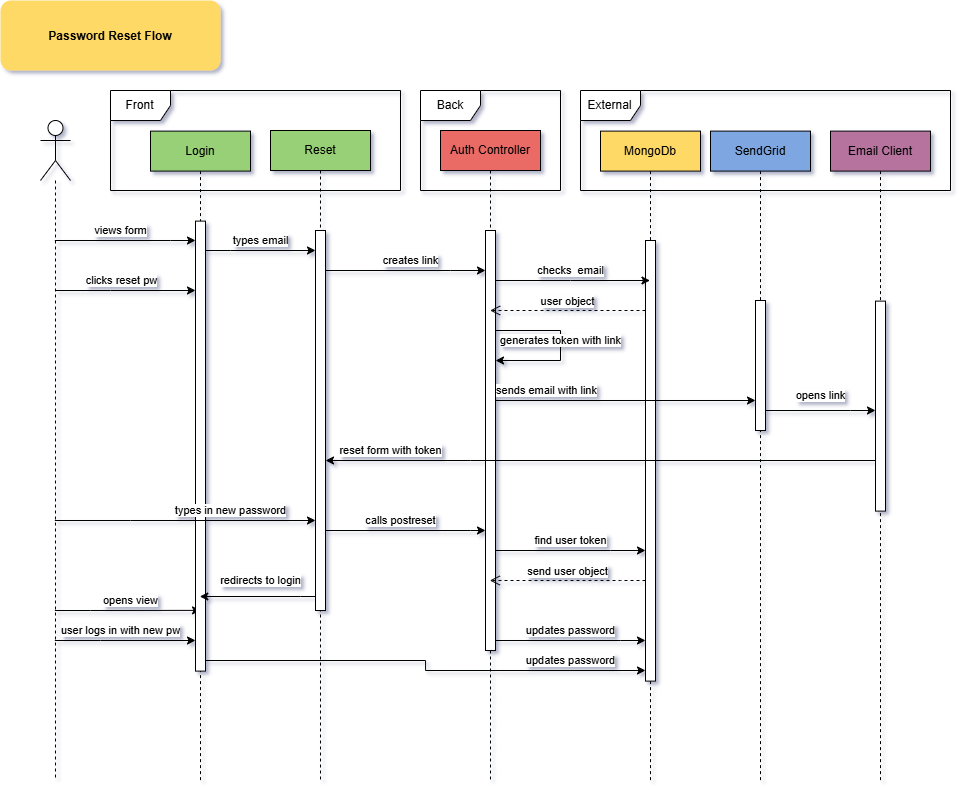

The diagram above was exported from draw.io. Its source (the exported page's mxGraphModel, read from the mxfile embedded in the PNG):
<mxGraphModel dx="1360" dy="1002" grid="1" gridSize="10" guides="1" tooltips="1" connect="1" arrows="1" fold="1" page="0" pageScale="1.5" pageWidth="826" pageHeight="1169" background="none" math="0" shadow="0">
  <root>
    <mxCell id="0" />
    <mxCell id="1" parent="0" />
    <mxCell id="-S9vXnGe0rzKB2e50dyQ-141" value="Password Reset Flow" style="rounded=1;fontStyle=1;fillColor=#FFD966;strokeColor=none" parent="1" vertex="1">
      <mxGeometry x="70" y="-60" width="220" height="70" as="geometry" />
    </mxCell>
    <mxCell id="-S9vXnGe0rzKB2e50dyQ-194" value="clicks reset pw" style="edgeStyle=orthogonalEdgeStyle;rounded=0;orthogonalLoop=1;jettySize=auto;html=1;curved=0;" parent="1" edge="1">
      <mxGeometry x="-0.0689" y="10" relative="1" as="geometry">
        <mxPoint x="124.66666666666652" y="230" as="sourcePoint" />
        <mxPoint x="265" y="230" as="targetPoint" />
        <Array as="points">
          <mxPoint x="180" y="230" />
          <mxPoint x="180" y="230" />
        </Array>
        <mxPoint as="offset" />
      </mxGeometry>
    </mxCell>
    <mxCell id="-S9vXnGe0rzKB2e50dyQ-214" value="user logs in with new pw" style="edgeStyle=orthogonalEdgeStyle;rounded=0;orthogonalLoop=1;jettySize=auto;html=1;curved=0;" parent="1" source="-S9vXnGe0rzKB2e50dyQ-147" target="-S9vXnGe0rzKB2e50dyQ-193" edge="1">
      <mxGeometry x="-0.0689" y="10" relative="1" as="geometry">
        <Array as="points">
          <mxPoint x="170" y="580" />
          <mxPoint x="170" y="580" />
        </Array>
        <mxPoint as="offset" />
      </mxGeometry>
    </mxCell>
    <mxCell id="-S9vXnGe0rzKB2e50dyQ-215" value="views form" style="edgeStyle=orthogonalEdgeStyle;rounded=0;orthogonalLoop=1;jettySize=auto;html=1;curved=0;" parent="1" source="-S9vXnGe0rzKB2e50dyQ-147" target="-S9vXnGe0rzKB2e50dyQ-193" edge="1">
      <mxGeometry x="-0.0689" y="10" relative="1" as="geometry">
        <Array as="points">
          <mxPoint x="240" y="180" />
          <mxPoint x="240" y="180" />
        </Array>
        <mxPoint as="offset" />
      </mxGeometry>
    </mxCell>
    <mxCell id="-S9vXnGe0rzKB2e50dyQ-228" value="opens view" style="edgeStyle=orthogonalEdgeStyle;rounded=0;orthogonalLoop=1;jettySize=auto;html=1;curved=0;entryX=0.5;entryY=0.865;entryDx=0;entryDy=0;entryPerimeter=0;" parent="1" source="-S9vXnGe0rzKB2e50dyQ-147" target="-S9vXnGe0rzKB2e50dyQ-193" edge="1">
      <mxGeometry x="0.0403" y="10" relative="1" as="geometry">
        <Array as="points">
          <mxPoint x="160" y="550" />
          <mxPoint x="160" y="550" />
        </Array>
        <mxPoint as="offset" />
      </mxGeometry>
    </mxCell>
    <mxCell id="-S9vXnGe0rzKB2e50dyQ-147" value="" style="shape=umlLifeline;perimeter=lifelinePerimeter;whiteSpace=wrap;html=1;container=1;dropTarget=0;collapsible=0;recursiveResize=0;outlineConnect=0;portConstraint=eastwest;newEdgeStyle={&quot;curved&quot;:0,&quot;rounded&quot;:0};participant=umlActor;size=60;" parent="1" vertex="1">
      <mxGeometry x="110" y="60" width="30" height="660" as="geometry" />
    </mxCell>
    <mxCell id="-S9vXnGe0rzKB2e50dyQ-151" value="&lt;div&gt;Reset&lt;/div&gt;" style="shape=umlLifeline;perimeter=lifelinePerimeter;whiteSpace=wrap;html=1;container=1;dropTarget=0;collapsible=0;recursiveResize=0;outlineConnect=0;portConstraint=eastwest;newEdgeStyle={&quot;curved&quot;:0,&quot;rounded&quot;:0};fillColor=#97D077;" parent="1" vertex="1">
      <mxGeometry x="340" y="70" width="100" height="650" as="geometry" />
    </mxCell>
    <mxCell id="-S9vXnGe0rzKB2e50dyQ-195" value="" style="html=1;points=[[0,0,0,0,5],[0,1,0,0,-5],[1,0,0,0,5],[1,1,0,0,-5]];perimeter=orthogonalPerimeter;outlineConnect=0;targetShapes=umlLifeline;portConstraint=eastwest;newEdgeStyle={&quot;curved&quot;:0,&quot;rounded&quot;:0};" parent="-S9vXnGe0rzKB2e50dyQ-151" vertex="1">
      <mxGeometry x="45" y="100" width="10" height="380" as="geometry" />
    </mxCell>
    <mxCell id="-S9vXnGe0rzKB2e50dyQ-154" value="&lt;div&gt;Login&lt;/div&gt;" style="shape=umlLifeline;perimeter=lifelinePerimeter;whiteSpace=wrap;html=1;container=1;dropTarget=0;collapsible=0;recursiveResize=0;outlineConnect=0;portConstraint=eastwest;newEdgeStyle={&quot;curved&quot;:0,&quot;rounded&quot;:0};fillColor=#97D077;" parent="1" vertex="1">
      <mxGeometry x="220" y="70.61" width="100" height="649.39" as="geometry" />
    </mxCell>
    <mxCell id="-S9vXnGe0rzKB2e50dyQ-193" value="" style="html=1;points=[[0,0,0,0,5],[0,1,0,0,-5],[1,0,0,0,5],[1,1,0,0,-5]];perimeter=orthogonalPerimeter;outlineConnect=0;targetShapes=umlLifeline;portConstraint=eastwest;newEdgeStyle={&quot;curved&quot;:0,&quot;rounded&quot;:0};" parent="-S9vXnGe0rzKB2e50dyQ-154" vertex="1">
      <mxGeometry x="45" y="90" width="10" height="450" as="geometry" />
    </mxCell>
    <mxCell id="-S9vXnGe0rzKB2e50dyQ-156" value="Front" style="shape=umlFrame;whiteSpace=wrap;html=1;pointerEvents=0;" parent="1" vertex="1">
      <mxGeometry x="180" y="30" width="290" height="100" as="geometry" />
    </mxCell>
    <mxCell id="-S9vXnGe0rzKB2e50dyQ-157" value="&lt;div&gt;Auth Controller&lt;/div&gt;" style="shape=umlLifeline;perimeter=lifelinePerimeter;whiteSpace=wrap;html=1;container=1;dropTarget=0;collapsible=0;recursiveResize=0;outlineConnect=0;portConstraint=eastwest;newEdgeStyle={&quot;curved&quot;:0,&quot;rounded&quot;:0};fillColor=#EA6B66;" parent="1" vertex="1">
      <mxGeometry x="510" y="70" width="100" height="650" as="geometry" />
    </mxCell>
    <mxCell id="-S9vXnGe0rzKB2e50dyQ-199" value="" style="html=1;points=[[0,0,0,0,5],[0,1,0,0,-5],[1,0,0,0,5],[1,1,0,0,-5]];perimeter=orthogonalPerimeter;outlineConnect=0;targetShapes=umlLifeline;portConstraint=eastwest;newEdgeStyle={&quot;curved&quot;:0,&quot;rounded&quot;:0};" parent="-S9vXnGe0rzKB2e50dyQ-157" vertex="1">
      <mxGeometry x="45" y="100" width="10" height="420" as="geometry" />
    </mxCell>
    <mxCell id="-S9vXnGe0rzKB2e50dyQ-162" value="MongoDb" style="shape=umlLifeline;perimeter=lifelinePerimeter;whiteSpace=wrap;html=1;container=1;dropTarget=0;collapsible=0;recursiveResize=0;outlineConnect=0;portConstraint=eastwest;newEdgeStyle={&quot;curved&quot;:0,&quot;rounded&quot;:0};fillColor=#FFD966;" parent="1" vertex="1">
      <mxGeometry x="670" y="70.61" width="100" height="649.39" as="geometry" />
    </mxCell>
    <mxCell id="-S9vXnGe0rzKB2e50dyQ-201" value="" style="html=1;points=[[0,0,0,0,5],[0,1,0,0,-5],[1,0,0,0,5],[1,1,0,0,-5]];perimeter=orthogonalPerimeter;outlineConnect=0;targetShapes=umlLifeline;portConstraint=eastwest;newEdgeStyle={&quot;curved&quot;:0,&quot;rounded&quot;:0};" parent="-S9vXnGe0rzKB2e50dyQ-162" vertex="1">
      <mxGeometry x="45" y="109.39" width="10" height="440.61" as="geometry" />
    </mxCell>
    <mxCell id="-S9vXnGe0rzKB2e50dyQ-165" value="SendGrid" style="shape=umlLifeline;perimeter=lifelinePerimeter;whiteSpace=wrap;html=1;container=1;dropTarget=0;collapsible=0;recursiveResize=0;outlineConnect=0;portConstraint=eastwest;newEdgeStyle={&quot;curved&quot;:0,&quot;rounded&quot;:0};fillColor=#7EA6E0;" parent="1" vertex="1">
      <mxGeometry x="780" y="70.61" width="100" height="649.39" as="geometry" />
    </mxCell>
    <mxCell id="-S9vXnGe0rzKB2e50dyQ-198" value="" style="html=1;points=[[0,0,0,0,5],[0,1,0,0,-5],[1,0,0,0,5],[1,1,0,0,-5]];perimeter=orthogonalPerimeter;outlineConnect=0;targetShapes=umlLifeline;portConstraint=eastwest;newEdgeStyle={&quot;curved&quot;:0,&quot;rounded&quot;:0};" parent="-S9vXnGe0rzKB2e50dyQ-165" vertex="1">
      <mxGeometry x="45" y="169.39" width="10" height="130" as="geometry" />
    </mxCell>
    <mxCell id="-S9vXnGe0rzKB2e50dyQ-167" value="&lt;div&gt;Email Client&lt;/div&gt;" style="shape=umlLifeline;perimeter=lifelinePerimeter;whiteSpace=wrap;html=1;container=1;dropTarget=0;collapsible=0;recursiveResize=0;outlineConnect=0;portConstraint=eastwest;newEdgeStyle={&quot;curved&quot;:0,&quot;rounded&quot;:0};fillColor=#B5739D;" parent="1" vertex="1">
      <mxGeometry x="900" y="70.61" width="100" height="649.39" as="geometry" />
    </mxCell>
    <mxCell id="-S9vXnGe0rzKB2e50dyQ-206" value="" style="html=1;points=[[0,0,0,0,5],[0,1,0,0,-5],[1,0,0,0,5],[1,1,0,0,-5]];perimeter=orthogonalPerimeter;outlineConnect=0;targetShapes=umlLifeline;portConstraint=eastwest;newEdgeStyle={&quot;curved&quot;:0,&quot;rounded&quot;:0};" parent="-S9vXnGe0rzKB2e50dyQ-167" vertex="1">
      <mxGeometry x="45" y="170" width="10" height="210" as="geometry" />
    </mxCell>
    <mxCell id="-S9vXnGe0rzKB2e50dyQ-169" value="Back" style="shape=umlFrame;whiteSpace=wrap;html=1;pointerEvents=0;" parent="1" vertex="1">
      <mxGeometry x="490" y="30" width="140" height="100" as="geometry" />
    </mxCell>
    <mxCell id="-S9vXnGe0rzKB2e50dyQ-170" value="External" style="shape=umlFrame;whiteSpace=wrap;html=1;pointerEvents=0;" parent="1" vertex="1">
      <mxGeometry x="650" y="30" width="370" height="100" as="geometry" />
    </mxCell>
    <mxCell id="-S9vXnGe0rzKB2e50dyQ-197" value="types email" style="edgeStyle=orthogonalEdgeStyle;rounded=0;orthogonalLoop=1;jettySize=auto;html=1;curved=0;" parent="1" source="-S9vXnGe0rzKB2e50dyQ-193" target="-S9vXnGe0rzKB2e50dyQ-195" edge="1">
      <mxGeometry y="10" relative="1" as="geometry">
        <Array as="points">
          <mxPoint x="300" y="190" />
          <mxPoint x="300" y="190" />
        </Array>
        <mxPoint as="offset" />
      </mxGeometry>
    </mxCell>
    <mxCell id="-S9vXnGe0rzKB2e50dyQ-200" value="creates link" style="edgeStyle=orthogonalEdgeStyle;rounded=0;orthogonalLoop=1;jettySize=auto;html=1;curved=0;" parent="1" source="-S9vXnGe0rzKB2e50dyQ-195" target="-S9vXnGe0rzKB2e50dyQ-199" edge="1">
      <mxGeometry x="0.0625" y="10" relative="1" as="geometry">
        <Array as="points">
          <mxPoint x="520" y="210" />
          <mxPoint x="520" y="210" />
        </Array>
        <mxPoint as="offset" />
      </mxGeometry>
    </mxCell>
    <mxCell id="-S9vXnGe0rzKB2e50dyQ-203" value="sends email with link" style="edgeStyle=orthogonalEdgeStyle;rounded=0;orthogonalLoop=1;jettySize=auto;html=1;curved=0;" parent="1" target="-S9vXnGe0rzKB2e50dyQ-198" edge="1">
      <mxGeometry x="-0.3487" y="10" relative="1" as="geometry">
        <mxPoint x="565" y="290" as="sourcePoint" />
        <mxPoint x="825" y="291" as="targetPoint" />
        <Array as="points">
          <mxPoint x="565" y="340" />
        </Array>
        <mxPoint as="offset" />
      </mxGeometry>
    </mxCell>
    <mxCell id="-S9vXnGe0rzKB2e50dyQ-207" value="opens link" style="edgeStyle=orthogonalEdgeStyle;rounded=0;orthogonalLoop=1;jettySize=auto;html=1;curved=0;" parent="1" source="-S9vXnGe0rzKB2e50dyQ-198" target="-S9vXnGe0rzKB2e50dyQ-206" edge="1">
      <mxGeometry y="15" relative="1" as="geometry">
        <Array as="points">
          <mxPoint x="920" y="350" />
          <mxPoint x="920" y="350" />
        </Array>
        <mxPoint as="offset" />
      </mxGeometry>
    </mxCell>
    <mxCell id="-S9vXnGe0rzKB2e50dyQ-209" value="reset form with token" style="edgeStyle=orthogonalEdgeStyle;rounded=0;orthogonalLoop=1;jettySize=auto;html=1;curved=0;" parent="1" source="-S9vXnGe0rzKB2e50dyQ-206" target="-S9vXnGe0rzKB2e50dyQ-195" edge="1">
      <mxGeometry x="0.7636" y="-10" relative="1" as="geometry">
        <Array as="points">
          <mxPoint x="540" y="400" />
          <mxPoint x="540" y="400" />
        </Array>
        <mxPoint as="offset" />
      </mxGeometry>
    </mxCell>
    <mxCell id="-S9vXnGe0rzKB2e50dyQ-211" value="calls postreset" style="edgeStyle=orthogonalEdgeStyle;rounded=0;orthogonalLoop=1;jettySize=auto;html=1;curved=0;" parent="1" source="-S9vXnGe0rzKB2e50dyQ-195" target="-S9vXnGe0rzKB2e50dyQ-199" edge="1">
      <mxGeometry x="-0.0625" y="10" relative="1" as="geometry">
        <Array as="points">
          <mxPoint x="540" y="470" />
          <mxPoint x="540" y="470" />
        </Array>
        <mxPoint as="offset" />
      </mxGeometry>
    </mxCell>
    <mxCell id="-S9vXnGe0rzKB2e50dyQ-212" value="updates password" style="edgeStyle=orthogonalEdgeStyle;rounded=0;orthogonalLoop=1;jettySize=auto;html=1;curved=0;" parent="1" source="-S9vXnGe0rzKB2e50dyQ-199" target="-S9vXnGe0rzKB2e50dyQ-201" edge="1">
      <mxGeometry y="10" relative="1" as="geometry">
        <Array as="points">
          <mxPoint x="690" y="580" />
          <mxPoint x="690" y="580" />
        </Array>
        <mxPoint as="offset" />
      </mxGeometry>
    </mxCell>
    <mxCell id="-S9vXnGe0rzKB2e50dyQ-213" value="redirects to login" style="edgeStyle=orthogonalEdgeStyle;rounded=0;orthogonalLoop=1;jettySize=auto;html=1;curved=0;" parent="1" source="-S9vXnGe0rzKB2e50dyQ-195" target="-S9vXnGe0rzKB2e50dyQ-154" edge="1">
      <mxGeometry x="-0.0462" y="-16" relative="1" as="geometry">
        <Array as="points">
          <mxPoint x="370" y="536" />
          <mxPoint x="370" y="536" />
        </Array>
        <mxPoint as="offset" />
      </mxGeometry>
    </mxCell>
    <mxCell id="-S9vXnGe0rzKB2e50dyQ-210" value="types in new password" style="edgeStyle=orthogonalEdgeStyle;rounded=0;orthogonalLoop=1;jettySize=auto;html=1;curved=0;" parent="1" source="-S9vXnGe0rzKB2e50dyQ-147" target="-S9vXnGe0rzKB2e50dyQ-195" edge="1">
      <mxGeometry x="0.347" y="10" relative="1" as="geometry">
        <Array as="points">
          <mxPoint x="200" y="460" />
          <mxPoint x="200" y="460" />
        </Array>
        <mxPoint as="offset" />
      </mxGeometry>
    </mxCell>
    <mxCell id="-S9vXnGe0rzKB2e50dyQ-218" value="checks&amp;nbsp; email" style="edgeStyle=orthogonalEdgeStyle;rounded=0;orthogonalLoop=1;jettySize=auto;html=1;curved=0;" parent="1" source="-S9vXnGe0rzKB2e50dyQ-199" target="-S9vXnGe0rzKB2e50dyQ-162" edge="1">
      <mxGeometry x="-0.0291" y="10" relative="1" as="geometry">
        <Array as="points">
          <mxPoint x="640" y="220" />
          <mxPoint x="640" y="220" />
        </Array>
        <mxPoint as="offset" />
      </mxGeometry>
    </mxCell>
    <mxCell id="-S9vXnGe0rzKB2e50dyQ-222" value="user object" style="html=1;verticalAlign=bottom;endArrow=open;dashed=1;endSize=8;curved=0;rounded=0;" parent="1" edge="1">
      <mxGeometry relative="1" as="geometry">
        <mxPoint x="715" y="250" as="sourcePoint" />
        <mxPoint x="559.6666666666665" y="250" as="targetPoint" />
        <Array as="points">
          <mxPoint x="640" y="250" />
          <mxPoint x="640" y="250" />
        </Array>
      </mxGeometry>
    </mxCell>
    <mxCell id="-S9vXnGe0rzKB2e50dyQ-223" value="generates token with link" style="edgeStyle=orthogonalEdgeStyle;rounded=0;orthogonalLoop=1;jettySize=auto;html=1;curved=0;" parent="1" edge="1">
      <mxGeometry relative="1" as="geometry">
        <mxPoint x="565" y="280" as="sourcePoint" />
        <mxPoint x="565" y="300" as="targetPoint" />
        <Array as="points">
          <mxPoint x="565" y="270" />
          <mxPoint x="630" y="270" />
          <mxPoint x="630" y="300" />
        </Array>
      </mxGeometry>
    </mxCell>
    <mxCell id="-S9vXnGe0rzKB2e50dyQ-225" value="find user token" style="edgeStyle=orthogonalEdgeStyle;rounded=0;orthogonalLoop=1;jettySize=auto;html=1;curved=0;" parent="1" source="-S9vXnGe0rzKB2e50dyQ-199" target="-S9vXnGe0rzKB2e50dyQ-201" edge="1">
      <mxGeometry y="10" relative="1" as="geometry">
        <Array as="points">
          <mxPoint x="680" y="490" />
          <mxPoint x="680" y="490" />
        </Array>
        <mxPoint as="offset" />
      </mxGeometry>
    </mxCell>
    <mxCell id="-S9vXnGe0rzKB2e50dyQ-226" value="send user object" style="html=1;verticalAlign=bottom;endArrow=open;dashed=1;endSize=8;curved=0;rounded=0;" parent="1" source="-S9vXnGe0rzKB2e50dyQ-201" target="-S9vXnGe0rzKB2e50dyQ-157" edge="1">
      <mxGeometry relative="1" as="geometry">
        <Array as="points">
          <mxPoint x="690" y="520" />
          <mxPoint x="690" y="520" />
        </Array>
      </mxGeometry>
    </mxCell>
    <mxCell id="-S9vXnGe0rzKB2e50dyQ-229" value="updates password" style="edgeStyle=orthogonalEdgeStyle;rounded=0;orthogonalLoop=1;jettySize=auto;html=1;curved=0;" parent="1" source="-S9vXnGe0rzKB2e50dyQ-193" target="-S9vXnGe0rzKB2e50dyQ-201" edge="1">
      <mxGeometry x="0.6667" y="10" relative="1" as="geometry">
        <Array as="points">
          <mxPoint x="495" y="600" />
          <mxPoint x="495" y="610" />
        </Array>
        <mxPoint as="offset" />
      </mxGeometry>
    </mxCell>
  </root>
</mxGraphModel>